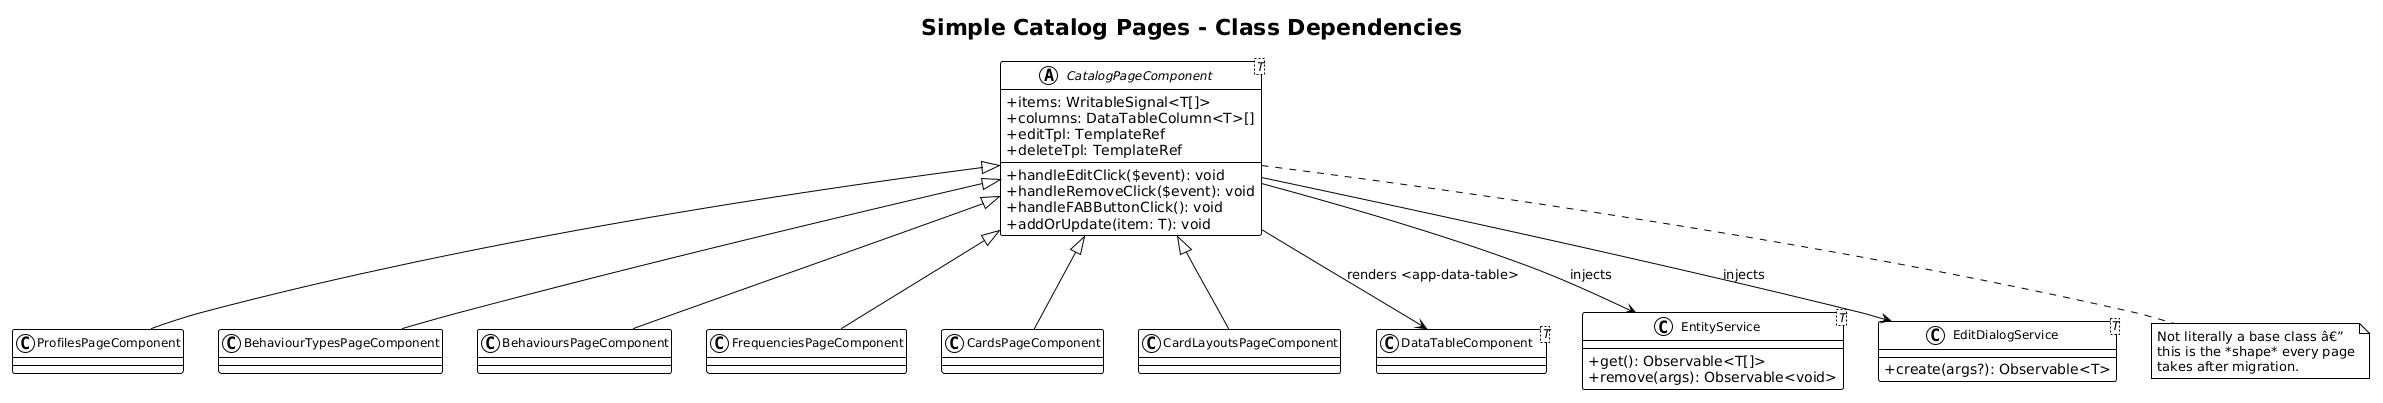

The diagram above was rendered by PlantUML. Its source (embedded in the PNG):
@startuml
!theme plain
skinparam classAttributeIconSize 0
skinparam classFontSize 12

title Simple Catalog Pages - Class Dependencies

abstract class "CatalogPageComponent<T>" as PG {
    +items: WritableSignal<T[]>
    +columns: DataTableColumn<T>[]
    +editTpl: TemplateRef
    +deleteTpl: TemplateRef
    +handleEditClick($event): void
    +handleRemoveClick($event): void
    +handleFABButtonClick(): void
    +addOrUpdate(item: T): void
}

class ProfilesPageComponent
class BehaviourTypesPageComponent
class BehavioursPageComponent
class FrequenciesPageComponent
class CardsPageComponent
class CardLayoutsPageComponent

PG <|-- ProfilesPageComponent
PG <|-- BehaviourTypesPageComponent
PG <|-- BehavioursPageComponent
PG <|-- FrequenciesPageComponent
PG <|-- CardsPageComponent
PG <|-- CardLayoutsPageComponent

class DataTableComponent<T>
class "EntityService<T>" as Svc {
    +get(): Observable<T[]>
    +remove(args): Observable<void>
}
class "EditDialogService<T>" as Dlg {
    +create(args?): Observable<T>
}

PG --> DataTableComponent : renders <app-data-table>
PG --> Svc : injects
PG --> Dlg : injects

note bottom of PG
  Not literally a base class â€”
  this is the *shape* every page
  takes after migration.
end note
@enduml